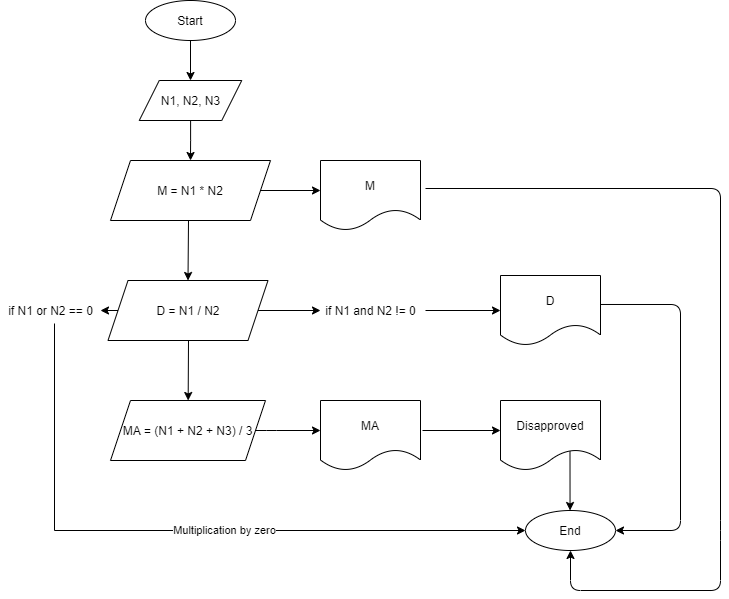

The diagram above was exported from draw.io. Its source (the exported page's mxGraphModel, read from the mxfile embedded in the PNG):
<mxGraphModel dx="960" dy="778" grid="1" gridSize="10" guides="1" tooltips="1" connect="1" arrows="1" fold="1" page="1" pageScale="1" pageWidth="827" pageHeight="1169" math="0" shadow="0">
  <root>
    <mxCell id="WIyWlLk6GJQsqaUBKTNV-0" />
    <mxCell id="WIyWlLk6GJQsqaUBKTNV-1" parent="WIyWlLk6GJQsqaUBKTNV-0" />
    <mxCell id="o5AKMjA3IhWOM68pwd_P-0" value="" style="endArrow=classic;html=1;entryX=0;entryY=0.5;entryDx=0;entryDy=0;exitX=1;exitY=0.5;exitDx=0;exitDy=0;" parent="WIyWlLk6GJQsqaUBKTNV-1" source="ahzc4DHYcTAb_7BDCQi4-15" edge="1">
      <mxGeometry width="50" height="50" relative="1" as="geometry">
        <mxPoint x="270" y="200" as="sourcePoint" />
        <mxPoint x="320" y="200" as="targetPoint" />
        <Array as="points" />
      </mxGeometry>
    </mxCell>
    <mxCell id="o5AKMjA3IhWOM68pwd_P-1" value="" style="endArrow=classic;html=1;entryX=0.5;entryY=0;entryDx=0;entryDy=0;" parent="WIyWlLk6GJQsqaUBKTNV-1" target="ahzc4DHYcTAb_7BDCQi4-4" edge="1">
      <mxGeometry width="50" height="50" relative="1" as="geometry">
        <mxPoint x="188" y="230" as="sourcePoint" />
        <mxPoint x="220" y="290" as="targetPoint" />
      </mxGeometry>
    </mxCell>
    <mxCell id="o5AKMjA3IhWOM68pwd_P-2" value="" style="endArrow=classic;html=1;entryX=0;entryY=0.5;entryDx=0;entryDy=0;exitX=1;exitY=0.5;exitDx=0;exitDy=0;" parent="WIyWlLk6GJQsqaUBKTNV-1" source="ahzc4DHYcTAb_7BDCQi4-4" edge="1">
      <mxGeometry width="50" height="50" relative="1" as="geometry">
        <mxPoint x="270" y="330" as="sourcePoint" />
        <mxPoint x="320" y="320" as="targetPoint" />
      </mxGeometry>
    </mxCell>
    <mxCell id="ahzc4DHYcTAb_7BDCQi4-35" style="edgeStyle=orthogonalEdgeStyle;rounded=0;orthogonalLoop=1;jettySize=auto;html=1;exitX=0.5;exitY=1;exitDx=0;exitDy=0;entryX=0.5;entryY=0;entryDx=0;entryDy=0;" edge="1" parent="WIyWlLk6GJQsqaUBKTNV-1" source="ahzc4DHYcTAb_7BDCQi4-2" target="ahzc4DHYcTAb_7BDCQi4-33">
      <mxGeometry relative="1" as="geometry" />
    </mxCell>
    <mxCell id="ahzc4DHYcTAb_7BDCQi4-2" value="Start" style="ellipse;whiteSpace=wrap;html=1;" vertex="1" parent="WIyWlLk6GJQsqaUBKTNV-1">
      <mxGeometry x="145" y="10" width="90" height="40" as="geometry" />
    </mxCell>
    <mxCell id="ahzc4DHYcTAb_7BDCQi4-4" value="D = N1 / N2" style="shape=parallelogram;perimeter=parallelogramPerimeter;whiteSpace=wrap;html=1;fixedSize=1;" vertex="1" parent="WIyWlLk6GJQsqaUBKTNV-1">
      <mxGeometry x="107.5" y="290" width="160" height="60" as="geometry" />
    </mxCell>
    <mxCell id="ahzc4DHYcTAb_7BDCQi4-5" value="MA = (N1 + N2 + N3) / 3" style="shape=parallelogram;perimeter=parallelogramPerimeter;whiteSpace=wrap;html=1;fixedSize=1;" vertex="1" parent="WIyWlLk6GJQsqaUBKTNV-1">
      <mxGeometry x="110" y="410" width="155" height="60" as="geometry" />
    </mxCell>
    <mxCell id="ahzc4DHYcTAb_7BDCQi4-7" value="" style="endArrow=classic;html=1;entryX=0;entryY=0.5;entryDx=0;entryDy=0;exitX=1;exitY=0.5;exitDx=0;exitDy=0;" edge="1" parent="WIyWlLk6GJQsqaUBKTNV-1" source="ahzc4DHYcTAb_7BDCQi4-5">
      <mxGeometry width="50" height="50" relative="1" as="geometry">
        <mxPoint x="266.1538461538462" y="341.53846153846155" as="sourcePoint" />
        <mxPoint x="320" y="440" as="targetPoint" />
        <Array as="points">
          <mxPoint x="266" y="440" />
        </Array>
      </mxGeometry>
    </mxCell>
    <mxCell id="ahzc4DHYcTAb_7BDCQi4-9" value="" style="endArrow=classic;html=1;" edge="1" parent="WIyWlLk6GJQsqaUBKTNV-1">
      <mxGeometry width="50" height="50" relative="1" as="geometry">
        <mxPoint x="422" y="440" as="sourcePoint" />
        <mxPoint x="500" y="440" as="targetPoint" />
      </mxGeometry>
    </mxCell>
    <mxCell id="ahzc4DHYcTAb_7BDCQi4-12" value="End" style="ellipse;whiteSpace=wrap;html=1;" vertex="1" parent="WIyWlLk6GJQsqaUBKTNV-1">
      <mxGeometry x="525" y="520" width="90" height="40" as="geometry" />
    </mxCell>
    <mxCell id="ahzc4DHYcTAb_7BDCQi4-13" value="" style="endArrow=classic;html=1;exitX=0.583;exitY=1;exitDx=0;exitDy=0;exitPerimeter=0;" edge="1" parent="WIyWlLk6GJQsqaUBKTNV-1">
      <mxGeometry width="50" height="50" relative="1" as="geometry">
        <mxPoint x="569.5" y="460" as="sourcePoint" />
        <mxPoint x="569.54" y="520" as="targetPoint" />
        <Array as="points" />
      </mxGeometry>
    </mxCell>
    <mxCell id="ahzc4DHYcTAb_7BDCQi4-15" value="M = N1 * N2" style="shape=parallelogram;perimeter=parallelogramPerimeter;whiteSpace=wrap;html=1;fixedSize=1;" vertex="1" parent="WIyWlLk6GJQsqaUBKTNV-1">
      <mxGeometry x="110" y="170" width="160" height="60" as="geometry" />
    </mxCell>
    <mxCell id="ahzc4DHYcTAb_7BDCQi4-16" value="M" style="shape=document;whiteSpace=wrap;html=1;boundedLbl=1;" vertex="1" parent="WIyWlLk6GJQsqaUBKTNV-1">
      <mxGeometry x="320" y="170" width="100" height="70" as="geometry" />
    </mxCell>
    <mxCell id="ahzc4DHYcTAb_7BDCQi4-17" value="D" style="shape=document;whiteSpace=wrap;html=1;boundedLbl=1;" vertex="1" parent="WIyWlLk6GJQsqaUBKTNV-1">
      <mxGeometry x="500" y="285" width="100" height="70" as="geometry" />
    </mxCell>
    <mxCell id="ahzc4DHYcTAb_7BDCQi4-18" value="MA" style="shape=document;whiteSpace=wrap;html=1;boundedLbl=1;" vertex="1" parent="WIyWlLk6GJQsqaUBKTNV-1">
      <mxGeometry x="320" y="410" width="100" height="70" as="geometry" />
    </mxCell>
    <mxCell id="ahzc4DHYcTAb_7BDCQi4-19" value="Disapproved" style="shape=document;whiteSpace=wrap;html=1;boundedLbl=1;" vertex="1" parent="WIyWlLk6GJQsqaUBKTNV-1">
      <mxGeometry x="500" y="410" width="100" height="70" as="geometry" />
    </mxCell>
    <mxCell id="ahzc4DHYcTAb_7BDCQi4-22" style="edgeStyle=orthogonalEdgeStyle;rounded=0;orthogonalLoop=1;jettySize=auto;html=1;" edge="1" parent="WIyWlLk6GJQsqaUBKTNV-1" source="ahzc4DHYcTAb_7BDCQi4-20" target="ahzc4DHYcTAb_7BDCQi4-17">
      <mxGeometry relative="1" as="geometry" />
    </mxCell>
    <mxCell id="ahzc4DHYcTAb_7BDCQi4-20" value="&amp;nbsp; &amp;nbsp;if N1 and N2 != 0" style="text;html=1;align=center;verticalAlign=middle;resizable=0;points=[];autosize=1;" vertex="1" parent="WIyWlLk6GJQsqaUBKTNV-1">
      <mxGeometry x="305" y="310" width="120" height="20" as="geometry" />
    </mxCell>
    <mxCell id="ahzc4DHYcTAb_7BDCQi4-24" value="if N1 or N2 == 0" style="text;html=1;align=center;verticalAlign=middle;resizable=0;points=[];autosize=1;" vertex="1" parent="WIyWlLk6GJQsqaUBKTNV-1">
      <mxGeometry y="310" width="100" height="20" as="geometry" />
    </mxCell>
    <mxCell id="ahzc4DHYcTAb_7BDCQi4-26" value="" style="edgeStyle=orthogonalEdgeStyle;rounded=0;orthogonalLoop=1;jettySize=auto;html=1;exitX=0.54;exitY=1.15;exitDx=0;exitDy=0;exitPerimeter=0;entryX=0;entryY=0.5;entryDx=0;entryDy=0;" edge="1" parent="WIyWlLk6GJQsqaUBKTNV-1" source="ahzc4DHYcTAb_7BDCQi4-24" target="ahzc4DHYcTAb_7BDCQi4-12">
      <mxGeometry relative="1" as="geometry">
        <mxPoint x="120" y="330" as="sourcePoint" />
        <mxPoint x="150" y="330" as="targetPoint" />
        <Array as="points">
          <mxPoint x="54" y="540" />
        </Array>
      </mxGeometry>
    </mxCell>
    <mxCell id="ahzc4DHYcTAb_7BDCQi4-28" value="Multiplication by zero" style="edgeLabel;html=1;align=center;verticalAlign=middle;resizable=0;points=[];" vertex="1" connectable="0" parent="ahzc4DHYcTAb_7BDCQi4-26">
      <mxGeometry x="0.1078" y="1" relative="1" as="geometry">
        <mxPoint as="offset" />
      </mxGeometry>
    </mxCell>
    <mxCell id="ahzc4DHYcTAb_7BDCQi4-27" value="" style="endArrow=classic;html=1;exitX=0;exitY=0.5;exitDx=0;exitDy=0;" edge="1" parent="WIyWlLk6GJQsqaUBKTNV-1" source="ahzc4DHYcTAb_7BDCQi4-4" target="ahzc4DHYcTAb_7BDCQi4-24">
      <mxGeometry width="50" height="50" relative="1" as="geometry">
        <mxPoint x="430" y="340" as="sourcePoint" />
        <mxPoint x="102" y="350" as="targetPoint" />
      </mxGeometry>
    </mxCell>
    <mxCell id="ahzc4DHYcTAb_7BDCQi4-29" value="" style="endArrow=classic;html=1;entryX=0.5;entryY=1;entryDx=0;entryDy=0;exitX=1.05;exitY=0.4;exitDx=0;exitDy=0;exitPerimeter=0;" edge="1" parent="WIyWlLk6GJQsqaUBKTNV-1" source="ahzc4DHYcTAb_7BDCQi4-16" target="ahzc4DHYcTAb_7BDCQi4-12">
      <mxGeometry width="50" height="50" relative="1" as="geometry">
        <mxPoint x="270" y="210" as="sourcePoint" />
        <mxPoint x="330" y="210" as="targetPoint" />
        <Array as="points">
          <mxPoint x="720" y="198" />
          <mxPoint x="720" y="540" />
          <mxPoint x="720" y="600" />
          <mxPoint x="570" y="600" />
        </Array>
      </mxGeometry>
    </mxCell>
    <mxCell id="ahzc4DHYcTAb_7BDCQi4-30" value="" style="endArrow=classic;html=1;entryX=1;entryY=0.5;entryDx=0;entryDy=0;exitX=1;exitY=0.414;exitDx=0;exitDy=0;exitPerimeter=0;" edge="1" parent="WIyWlLk6GJQsqaUBKTNV-1" source="ahzc4DHYcTAb_7BDCQi4-17" target="ahzc4DHYcTAb_7BDCQi4-12">
      <mxGeometry width="50" height="50" relative="1" as="geometry">
        <mxPoint x="630" y="314" as="sourcePoint" />
        <mxPoint x="340" y="220" as="targetPoint" />
        <Array as="points">
          <mxPoint x="680" y="314" />
          <mxPoint x="680" y="540" />
        </Array>
      </mxGeometry>
    </mxCell>
    <mxCell id="ahzc4DHYcTAb_7BDCQi4-32" value="" style="endArrow=classic;html=1;" edge="1" parent="WIyWlLk6GJQsqaUBKTNV-1" target="ahzc4DHYcTAb_7BDCQi4-5">
      <mxGeometry width="50" height="50" relative="1" as="geometry">
        <mxPoint x="188" y="350" as="sourcePoint" />
        <mxPoint x="480" y="390" as="targetPoint" />
      </mxGeometry>
    </mxCell>
    <mxCell id="ahzc4DHYcTAb_7BDCQi4-34" value="" style="edgeStyle=orthogonalEdgeStyle;rounded=0;orthogonalLoop=1;jettySize=auto;html=1;" edge="1" parent="WIyWlLk6GJQsqaUBKTNV-1" source="ahzc4DHYcTAb_7BDCQi4-33" target="ahzc4DHYcTAb_7BDCQi4-15">
      <mxGeometry relative="1" as="geometry" />
    </mxCell>
    <mxCell id="ahzc4DHYcTAb_7BDCQi4-33" value="N1, N2, N3" style="shape=parallelogram;perimeter=parallelogramPerimeter;whiteSpace=wrap;html=1;fixedSize=1;" vertex="1" parent="WIyWlLk6GJQsqaUBKTNV-1">
      <mxGeometry x="138.75" y="90" width="102.5" height="40" as="geometry" />
    </mxCell>
  </root>
</mxGraphModel>